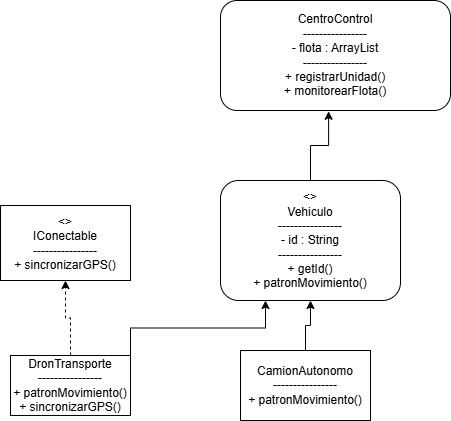

The diagram above was exported from draw.io. Its source (the exported page's mxGraphModel, read from the mxfile embedded in the PNG):
<mxGraphModel dx="1035" dy="538" grid="1" gridSize="10" guides="1" tooltips="1" connect="1" arrows="1" fold="1" page="1" pageScale="1" pageWidth="827" pageHeight="1169" math="0" shadow="0">
  <root>
    <mxCell id="0" />
    <mxCell id="1" parent="0" />
    <mxCell id="a-VFdzBWCn-tYlckxM4i-15" parent="1" style="rounded=1;whiteSpace=wrap;html=1;" value="CentroControl&#10;----------------&#10;- flota : ArrayList&lt;Vehiculo&gt;&#10;----------------&#10;+ registrarUnidad()&#10;+ monitorearFlota()" vertex="1">
      <mxGeometry height="110" width="230" x="270" y="380" as="geometry" />
    </mxCell>
    <mxCell id="a-VFdzBWCn-tYlckxM4i-13" edge="1" parent="1" source="a-VFdzBWCn-tYlckxM4i-11" style="edgeStyle=orthogonalEdgeStyle;rounded=0;orthogonalLoop=1;jettySize=auto;html=1;exitX=1;exitY=0;exitDx=0;exitDy=0;entryX=0.25;entryY=1;entryDx=0;entryDy=0;" target="a-VFdzBWCn-tYlckxM4i-6">
      <mxGeometry relative="1" as="geometry" />
    </mxCell>
    <mxCell id="a-VFdzBWCn-tYlckxM4i-14" edge="1" parent="1" source="a-VFdzBWCn-tYlckxM4i-11" style="edgeStyle=orthogonalEdgeStyle;rounded=0;orthogonalLoop=1;jettySize=auto;html=1;exitX=0.5;exitY=0;exitDx=0;exitDy=0;entryX=0.5;entryY=1;entryDx=0;entryDy=0;dashed=1;" target="a-VFdzBWCn-tYlckxM4i-8">
      <mxGeometry relative="1" as="geometry" />
    </mxCell>
    <mxCell id="a-VFdzBWCn-tYlckxM4i-11" parent="1" style="rounded=0;whiteSpace=wrap;html=1;" value="DronTransporte&#10;----------------&#10;+ patronMovimiento()&#10;+ sincronizarGPS()" vertex="1">
      <mxGeometry height="60" width="120" x="60" y="735" as="geometry" />
    </mxCell>
    <mxCell id="a-VFdzBWCn-tYlckxM4i-12" edge="1" parent="1" source="a-VFdzBWCn-tYlckxM4i-9" style="edgeStyle=orthogonalEdgeStyle;rounded=0;orthogonalLoop=1;jettySize=auto;html=1;exitX=0.5;exitY=0;exitDx=0;exitDy=0;" target="a-VFdzBWCn-tYlckxM4i-6">
      <mxGeometry relative="1" as="geometry" />
    </mxCell>
    <mxCell id="a-VFdzBWCn-tYlckxM4i-9" parent="1" style="rounded=0;whiteSpace=wrap;html=1;" value="CamionAutonomo&#10;----------------&#10;+ patronMovimiento()" vertex="1">
      <mxGeometry height="70" width="130" x="290" y="730" as="geometry" />
    </mxCell>
    <mxCell id="a-VFdzBWCn-tYlckxM4i-8" parent="1" style="rounded=0;whiteSpace=wrap;html=1;" value="&lt;&lt;interface&gt;&gt;&#10;IConectable&#10;----------------&#10;+ sincronizarGPS()" vertex="1">
      <mxGeometry height="75" width="130" x="50" y="585" as="geometry" />
    </mxCell>
    <mxCell id="a-VFdzBWCn-tYlckxM4i-6" parent="1" style="rounded=1;whiteSpace=wrap;html=1;" value="&lt;&lt;abstract&gt;&gt;&#10;Vehiculo&#10;----------------&#10;- id : String&#10;----------------&#10;+ getId()&#10;+ patronMovimiento()" vertex="1">
      <mxGeometry height="120" width="180" x="270" y="560" as="geometry" />
    </mxCell>
    <mxCell id="a-VFdzBWCn-tYlckxM4i-16" edge="1" parent="1" source="a-VFdzBWCn-tYlckxM4i-6" style="edgeStyle=orthogonalEdgeStyle;rounded=0;orthogonalLoop=1;jettySize=auto;html=1;exitX=0.5;exitY=0;exitDx=0;exitDy=0;entryX=0.47;entryY=1.007;entryDx=0;entryDy=0;entryPerimeter=0;" target="a-VFdzBWCn-tYlckxM4i-15">
      <mxGeometry relative="1" as="geometry" />
    </mxCell>
  </root>
</mxGraphModel>